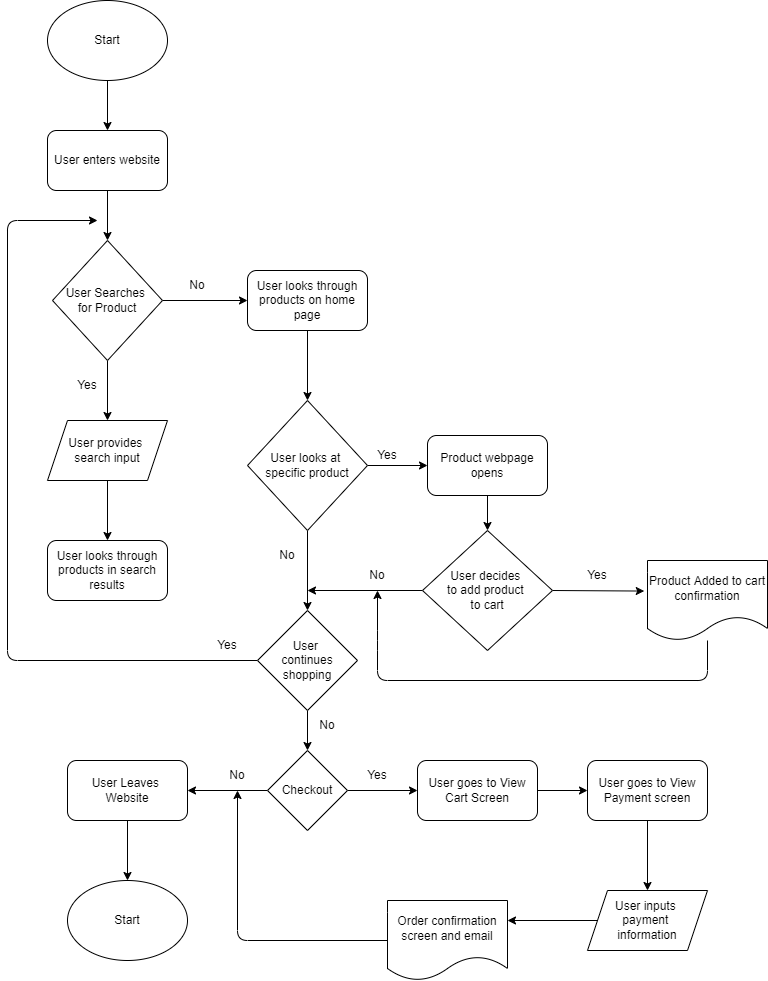

The diagram above was exported from draw.io. Its source (the exported page's mxGraphModel, read from the mxfile embedded in the PNG):
<mxGraphModel dx="276" dy="682" grid="1" gridSize="10" guides="1" tooltips="1" connect="1" arrows="1" fold="1" page="1" pageScale="1" pageWidth="850" pageHeight="1100" math="0" shadow="0">
  <root>
    <mxCell id="0" />
    <mxCell id="1" parent="0" />
    <mxCell id="5" style="edgeStyle=none;html=1;exitX=0.5;exitY=1;exitDx=0;exitDy=0;" edge="1" parent="1" source="2" target="3">
      <mxGeometry relative="1" as="geometry" />
    </mxCell>
    <mxCell id="2" value="Start" style="ellipse;whiteSpace=wrap;html=1;" vertex="1" parent="1">
      <mxGeometry x="60" y="40" width="120" height="80" as="geometry" />
    </mxCell>
    <mxCell id="6" style="edgeStyle=none;html=1;exitX=0.5;exitY=1;exitDx=0;exitDy=0;entryX=0.5;entryY=0;entryDx=0;entryDy=0;" edge="1" parent="1" source="3" target="4">
      <mxGeometry relative="1" as="geometry" />
    </mxCell>
    <mxCell id="3" value="User enters website" style="rounded=1;whiteSpace=wrap;html=1;" vertex="1" parent="1">
      <mxGeometry x="60" y="170" width="120" height="60" as="geometry" />
    </mxCell>
    <mxCell id="8" style="edgeStyle=none;html=1;exitX=0.5;exitY=1;exitDx=0;exitDy=0;entryX=0.5;entryY=0;entryDx=0;entryDy=0;" edge="1" parent="1" source="4" target="7">
      <mxGeometry relative="1" as="geometry" />
    </mxCell>
    <mxCell id="11" style="edgeStyle=none;html=1;exitX=1;exitY=0.5;exitDx=0;exitDy=0;entryX=0;entryY=0.5;entryDx=0;entryDy=0;" edge="1" parent="1" source="4" target="10">
      <mxGeometry relative="1" as="geometry" />
    </mxCell>
    <mxCell id="4" value="User Searches &lt;br&gt;for Product" style="rhombus;whiteSpace=wrap;html=1;" vertex="1" parent="1">
      <mxGeometry x="65" y="280" width="110" height="120" as="geometry" />
    </mxCell>
    <mxCell id="14" style="edgeStyle=none;html=1;exitX=0.5;exitY=1;exitDx=0;exitDy=0;entryX=0.5;entryY=0;entryDx=0;entryDy=0;" edge="1" parent="1" source="7" target="13">
      <mxGeometry relative="1" as="geometry" />
    </mxCell>
    <mxCell id="7" value="User provides &lt;br&gt;search input" style="shape=parallelogram;perimeter=parallelogramPerimeter;whiteSpace=wrap;html=1;fixedSize=1;" vertex="1" parent="1">
      <mxGeometry x="60" y="460" width="120" height="60" as="geometry" />
    </mxCell>
    <mxCell id="9" value="Yes" style="text;html=1;strokeColor=none;fillColor=none;align=center;verticalAlign=middle;whiteSpace=wrap;rounded=0;" vertex="1" parent="1">
      <mxGeometry x="70" y="410" width="60" height="30" as="geometry" />
    </mxCell>
    <mxCell id="16" style="edgeStyle=none;html=1;exitX=0.5;exitY=1;exitDx=0;exitDy=0;entryX=0.5;entryY=0;entryDx=0;entryDy=0;" edge="1" parent="1" source="10" target="15">
      <mxGeometry relative="1" as="geometry" />
    </mxCell>
    <mxCell id="10" value="User looks through products on home page" style="rounded=1;whiteSpace=wrap;html=1;" vertex="1" parent="1">
      <mxGeometry x="260" y="310" width="120" height="60" as="geometry" />
    </mxCell>
    <mxCell id="12" value="No" style="text;html=1;strokeColor=none;fillColor=none;align=center;verticalAlign=middle;whiteSpace=wrap;rounded=0;" vertex="1" parent="1">
      <mxGeometry x="180" y="310" width="60" height="30" as="geometry" />
    </mxCell>
    <mxCell id="13" value="User looks through products in search results" style="rounded=1;whiteSpace=wrap;html=1;" vertex="1" parent="1">
      <mxGeometry x="60" y="580" width="120" height="60" as="geometry" />
    </mxCell>
    <mxCell id="19" style="edgeStyle=none;html=1;exitX=0.5;exitY=1;exitDx=0;exitDy=0;entryX=0.5;entryY=0;entryDx=0;entryDy=0;" edge="1" parent="1" source="15" target="18">
      <mxGeometry relative="1" as="geometry" />
    </mxCell>
    <mxCell id="22" style="edgeStyle=none;html=1;exitX=1;exitY=0.5;exitDx=0;exitDy=0;entryX=0;entryY=0.5;entryDx=0;entryDy=0;" edge="1" parent="1" source="15" target="21">
      <mxGeometry relative="1" as="geometry" />
    </mxCell>
    <mxCell id="15" value="User looks at &lt;br&gt;specific product" style="rhombus;whiteSpace=wrap;html=1;" vertex="1" parent="1">
      <mxGeometry x="260" y="440" width="120" height="130" as="geometry" />
    </mxCell>
    <mxCell id="33" style="edgeStyle=none;html=1;" edge="1" parent="1" source="18">
      <mxGeometry relative="1" as="geometry">
        <mxPoint x="110" y="260" as="targetPoint" />
        <Array as="points">
          <mxPoint x="20" y="700" />
          <mxPoint x="20" y="260" />
        </Array>
      </mxGeometry>
    </mxCell>
    <mxCell id="57" style="edgeStyle=none;html=1;exitX=0.5;exitY=1;exitDx=0;exitDy=0;entryX=0.5;entryY=0;entryDx=0;entryDy=0;" edge="1" parent="1" source="18" target="35">
      <mxGeometry relative="1" as="geometry" />
    </mxCell>
    <mxCell id="18" value="User &lt;br&gt;continues shopping" style="rhombus;whiteSpace=wrap;html=1;" vertex="1" parent="1">
      <mxGeometry x="270" y="650" width="100" height="100" as="geometry" />
    </mxCell>
    <mxCell id="20" value="No" style="text;html=1;strokeColor=none;fillColor=none;align=center;verticalAlign=middle;whiteSpace=wrap;rounded=0;" vertex="1" parent="1">
      <mxGeometry x="270" y="580" width="60" height="30" as="geometry" />
    </mxCell>
    <mxCell id="26" style="edgeStyle=none;html=1;exitX=0.5;exitY=1;exitDx=0;exitDy=0;entryX=0.5;entryY=0;entryDx=0;entryDy=0;" edge="1" parent="1" source="21" target="24">
      <mxGeometry relative="1" as="geometry" />
    </mxCell>
    <mxCell id="21" value="Product webpage opens" style="rounded=1;whiteSpace=wrap;html=1;" vertex="1" parent="1">
      <mxGeometry x="440" y="475" width="120" height="60" as="geometry" />
    </mxCell>
    <mxCell id="23" value="Yes" style="text;html=1;strokeColor=none;fillColor=none;align=center;verticalAlign=middle;whiteSpace=wrap;rounded=0;" vertex="1" parent="1">
      <mxGeometry x="370" y="480" width="60" height="30" as="geometry" />
    </mxCell>
    <mxCell id="25" style="edgeStyle=none;html=1;" edge="1" parent="1" source="24">
      <mxGeometry relative="1" as="geometry">
        <mxPoint x="320" y="630" as="targetPoint" />
      </mxGeometry>
    </mxCell>
    <mxCell id="29" style="edgeStyle=none;html=1;exitX=1;exitY=0.5;exitDx=0;exitDy=0;entryX=-0.027;entryY=0.382;entryDx=0;entryDy=0;entryPerimeter=0;" edge="1" parent="1" source="24" target="28">
      <mxGeometry relative="1" as="geometry" />
    </mxCell>
    <mxCell id="24" value="User decides &lt;br&gt;to add product &lt;br&gt;to cart" style="rhombus;whiteSpace=wrap;html=1;" vertex="1" parent="1">
      <mxGeometry x="435" y="570" width="130" height="120" as="geometry" />
    </mxCell>
    <mxCell id="27" value="No" style="text;html=1;strokeColor=none;fillColor=none;align=center;verticalAlign=middle;whiteSpace=wrap;rounded=0;" vertex="1" parent="1">
      <mxGeometry x="360" y="600" width="60" height="30" as="geometry" />
    </mxCell>
    <mxCell id="32" style="edgeStyle=none;html=1;entryX=0.5;entryY=1;entryDx=0;entryDy=0;" edge="1" parent="1" source="28" target="27">
      <mxGeometry relative="1" as="geometry">
        <mxPoint x="720" y="750" as="targetPoint" />
        <Array as="points">
          <mxPoint x="720" y="720" />
          <mxPoint x="390" y="720" />
          <mxPoint x="390" y="680" />
        </Array>
      </mxGeometry>
    </mxCell>
    <mxCell id="28" value="Product Added to cart confirmation" style="shape=document;whiteSpace=wrap;html=1;boundedLbl=1;" vertex="1" parent="1">
      <mxGeometry x="660" y="600" width="120" height="80" as="geometry" />
    </mxCell>
    <mxCell id="30" value="Yes" style="text;html=1;strokeColor=none;fillColor=none;align=center;verticalAlign=middle;whiteSpace=wrap;rounded=0;" vertex="1" parent="1">
      <mxGeometry x="580" y="600" width="60" height="30" as="geometry" />
    </mxCell>
    <mxCell id="34" value="Yes" style="text;html=1;strokeColor=none;fillColor=none;align=center;verticalAlign=middle;whiteSpace=wrap;rounded=0;" vertex="1" parent="1">
      <mxGeometry x="210" y="670" width="60" height="30" as="geometry" />
    </mxCell>
    <mxCell id="43" style="edgeStyle=none;html=1;entryX=1;entryY=0.5;entryDx=0;entryDy=0;" edge="1" parent="1" source="35" target="36">
      <mxGeometry relative="1" as="geometry" />
    </mxCell>
    <mxCell id="49" style="edgeStyle=none;html=1;exitX=1;exitY=0.5;exitDx=0;exitDy=0;entryX=0;entryY=0.5;entryDx=0;entryDy=0;" edge="1" parent="1" source="35" target="41">
      <mxGeometry relative="1" as="geometry" />
    </mxCell>
    <mxCell id="35" value="Checkout" style="rhombus;whiteSpace=wrap;html=1;" vertex="1" parent="1">
      <mxGeometry x="280" y="790" width="80" height="80" as="geometry" />
    </mxCell>
    <mxCell id="45" style="edgeStyle=none;html=1;exitX=0.5;exitY=1;exitDx=0;exitDy=0;entryX=0.5;entryY=0;entryDx=0;entryDy=0;" edge="1" parent="1" source="36" target="44">
      <mxGeometry relative="1" as="geometry" />
    </mxCell>
    <mxCell id="36" value="User Leaves &lt;br&gt;Website" style="rounded=1;whiteSpace=wrap;html=1;" vertex="1" parent="1">
      <mxGeometry x="80" y="800" width="120" height="60" as="geometry" />
    </mxCell>
    <mxCell id="40" value="No" style="text;html=1;strokeColor=none;fillColor=none;align=center;verticalAlign=middle;whiteSpace=wrap;rounded=0;" vertex="1" parent="1">
      <mxGeometry x="220" y="800" width="60" height="30" as="geometry" />
    </mxCell>
    <mxCell id="50" style="edgeStyle=none;html=1;exitX=1;exitY=0.5;exitDx=0;exitDy=0;entryX=0;entryY=0.5;entryDx=0;entryDy=0;" edge="1" parent="1" source="41" target="42">
      <mxGeometry relative="1" as="geometry" />
    </mxCell>
    <mxCell id="41" value="User goes to View Cart Screen" style="rounded=1;whiteSpace=wrap;html=1;" vertex="1" parent="1">
      <mxGeometry x="430" y="800" width="120" height="60" as="geometry" />
    </mxCell>
    <mxCell id="53" style="edgeStyle=none;html=1;exitX=0.5;exitY=1;exitDx=0;exitDy=0;entryX=0.5;entryY=0;entryDx=0;entryDy=0;" edge="1" parent="1" source="42" target="52">
      <mxGeometry relative="1" as="geometry" />
    </mxCell>
    <mxCell id="42" value="User goes to View Payment screen" style="rounded=1;whiteSpace=wrap;html=1;" vertex="1" parent="1">
      <mxGeometry x="600" y="800" width="120" height="60" as="geometry" />
    </mxCell>
    <mxCell id="44" value="Start" style="ellipse;whiteSpace=wrap;html=1;" vertex="1" parent="1">
      <mxGeometry x="80" y="920" width="120" height="80" as="geometry" />
    </mxCell>
    <mxCell id="48" value="Yes" style="text;html=1;strokeColor=none;fillColor=none;align=center;verticalAlign=middle;whiteSpace=wrap;rounded=0;" vertex="1" parent="1">
      <mxGeometry x="360" y="800" width="60" height="30" as="geometry" />
    </mxCell>
    <mxCell id="55" style="edgeStyle=none;html=1;exitX=0;exitY=0.5;exitDx=0;exitDy=0;entryX=1;entryY=0.25;entryDx=0;entryDy=0;" edge="1" parent="1" source="52" target="54">
      <mxGeometry relative="1" as="geometry" />
    </mxCell>
    <mxCell id="52" value="User inputs &lt;br&gt;payment &lt;br&gt;information" style="shape=parallelogram;perimeter=parallelogramPerimeter;whiteSpace=wrap;html=1;fixedSize=1;" vertex="1" parent="1">
      <mxGeometry x="600" y="930" width="120" height="60" as="geometry" />
    </mxCell>
    <mxCell id="56" style="edgeStyle=none;html=1;entryX=0.5;entryY=1;entryDx=0;entryDy=0;" edge="1" parent="1" source="54" target="40">
      <mxGeometry relative="1" as="geometry">
        <Array as="points">
          <mxPoint x="250" y="980" />
        </Array>
      </mxGeometry>
    </mxCell>
    <mxCell id="54" value="Order confirmation screen and email" style="shape=document;whiteSpace=wrap;html=1;boundedLbl=1;" vertex="1" parent="1">
      <mxGeometry x="400" y="940" width="120" height="80" as="geometry" />
    </mxCell>
    <mxCell id="58" value="No" style="text;html=1;strokeColor=none;fillColor=none;align=center;verticalAlign=middle;whiteSpace=wrap;rounded=0;" vertex="1" parent="1">
      <mxGeometry x="310" y="750" width="60" height="30" as="geometry" />
    </mxCell>
  </root>
</mxGraphModel>